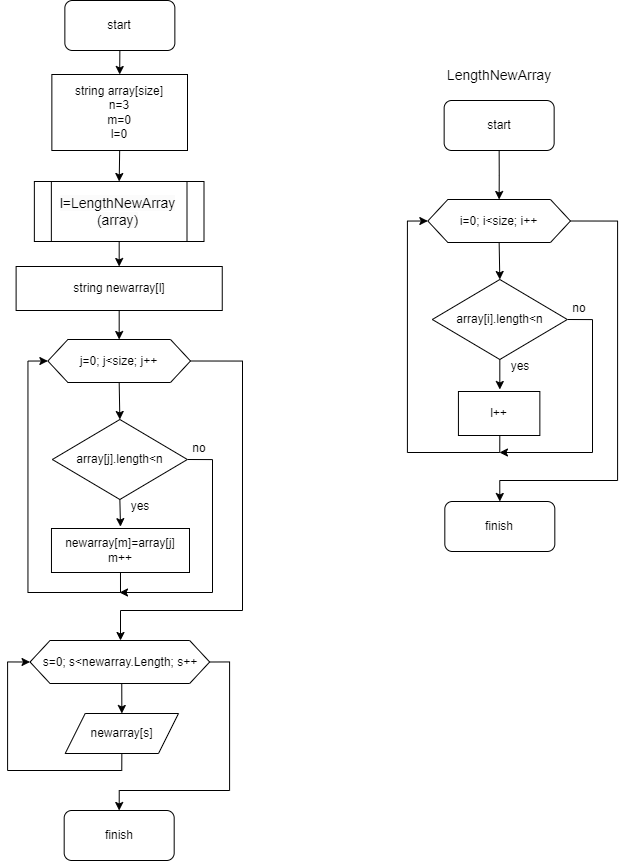

The diagram above was exported from draw.io. Its source (the exported page's mxGraphModel, read from the mxfile embedded in the PNG):
<mxGraphModel dx="2711" dy="1116" grid="1" gridSize="10" guides="1" tooltips="1" connect="1" arrows="1" fold="1" page="1" pageScale="1" pageWidth="827" pageHeight="1169" math="0" shadow="0">
  <root>
    <mxCell id="0" />
    <mxCell id="1" parent="0" />
    <mxCell id="bnFbfTLAbgT-6xTavV2e-9" style="edgeStyle=orthogonalEdgeStyle;rounded=0;orthogonalLoop=1;jettySize=auto;html=1;exitX=0.5;exitY=1;exitDx=0;exitDy=0;entryX=0.5;entryY=0;entryDx=0;entryDy=0;" parent="1" source="bnFbfTLAbgT-6xTavV2e-2" target="bnFbfTLAbgT-6xTavV2e-3" edge="1">
      <mxGeometry relative="1" as="geometry" />
    </mxCell>
    <mxCell id="bnFbfTLAbgT-6xTavV2e-2" value="start" style="rounded=1;whiteSpace=wrap;html=1;" parent="1" vertex="1">
      <mxGeometry x="-652.6400000000001" y="40" width="110" height="50" as="geometry" />
    </mxCell>
    <mxCell id="sLBUfcY8SYvtc62uizcl-27" style="edgeStyle=orthogonalEdgeStyle;rounded=0;orthogonalLoop=1;jettySize=auto;html=1;exitX=0.5;exitY=1;exitDx=0;exitDy=0;entryX=0.5;entryY=0;entryDx=0;entryDy=0;" edge="1" parent="1" source="bnFbfTLAbgT-6xTavV2e-3" target="sLBUfcY8SYvtc62uizcl-1">
      <mxGeometry relative="1" as="geometry" />
    </mxCell>
    <mxCell id="bnFbfTLAbgT-6xTavV2e-3" value="string array[size]&lt;div&gt;n=3&lt;/div&gt;&lt;div&gt;m=0&lt;/div&gt;&lt;div&gt;l=0&lt;/div&gt;" style="rounded=0;whiteSpace=wrap;html=1;" parent="1" vertex="1">
      <mxGeometry x="-665.64" y="114" width="135.64" height="76" as="geometry" />
    </mxCell>
    <mxCell id="bnFbfTLAbgT-6xTavV2e-12" style="edgeStyle=orthogonalEdgeStyle;rounded=0;orthogonalLoop=1;jettySize=auto;html=1;exitX=0.5;exitY=1;exitDx=0;exitDy=0;entryX=0.5;entryY=-0.042;entryDx=0;entryDy=0;entryPerimeter=0;" parent="1" source="bnFbfTLAbgT-6xTavV2e-5" target="sLBUfcY8SYvtc62uizcl-42" edge="1">
      <mxGeometry relative="1" as="geometry">
        <mxPoint x="-597.6400000000001" y="569" as="targetPoint" />
      </mxGeometry>
    </mxCell>
    <mxCell id="bnFbfTLAbgT-6xTavV2e-17" style="edgeStyle=orthogonalEdgeStyle;rounded=0;orthogonalLoop=1;jettySize=auto;html=1;exitX=1;exitY=0.5;exitDx=0;exitDy=0;" parent="1" source="bnFbfTLAbgT-6xTavV2e-5" edge="1">
      <mxGeometry relative="1" as="geometry">
        <mxPoint x="-598" y="632" as="targetPoint" />
        <Array as="points">
          <mxPoint x="-505" y="499" />
          <mxPoint x="-505" y="632" />
        </Array>
      </mxGeometry>
    </mxCell>
    <mxCell id="bnFbfTLAbgT-6xTavV2e-5" value="array[j].length&amp;lt;n" style="rhombus;whiteSpace=wrap;html=1;" parent="1" vertex="1">
      <mxGeometry x="-665.1400000000001" y="459" width="135" height="80" as="geometry" />
    </mxCell>
    <mxCell id="bnFbfTLAbgT-6xTavV2e-15" value="yes" style="text;html=1;align=center;verticalAlign=middle;whiteSpace=wrap;rounded=0;" parent="1" vertex="1">
      <mxGeometry x="-606.6400000000001" y="531" width="60" height="30" as="geometry" />
    </mxCell>
    <mxCell id="bnFbfTLAbgT-6xTavV2e-18" value="no" style="text;html=1;align=center;verticalAlign=middle;whiteSpace=wrap;rounded=0;" parent="1" vertex="1">
      <mxGeometry x="-547.6400000000001" y="473" width="60" height="30" as="geometry" />
    </mxCell>
    <mxCell id="bnFbfTLAbgT-6xTavV2e-63" value="finish" style="rounded=1;whiteSpace=wrap;html=1;" parent="1" vertex="1">
      <mxGeometry x="-653.3200000000002" y="850" width="110" height="50" as="geometry" />
    </mxCell>
    <mxCell id="LTEPK1-DbAZotH-ZBnSF-3" style="edgeStyle=orthogonalEdgeStyle;rounded=0;orthogonalLoop=1;jettySize=auto;html=1;exitX=0.5;exitY=1;exitDx=0;exitDy=0;entryX=0.5;entryY=0;entryDx=0;entryDy=0;" parent="1" source="LTEPK1-DbAZotH-ZBnSF-1" target="bnFbfTLAbgT-6xTavV2e-5" edge="1">
      <mxGeometry relative="1" as="geometry" />
    </mxCell>
    <mxCell id="LTEPK1-DbAZotH-ZBnSF-5" style="edgeStyle=orthogonalEdgeStyle;rounded=0;orthogonalLoop=1;jettySize=auto;html=1;exitX=1;exitY=0.5;exitDx=0;exitDy=0;" parent="1" source="LTEPK1-DbAZotH-ZBnSF-1" edge="1">
      <mxGeometry relative="1" as="geometry">
        <mxPoint x="-597" y="680" as="targetPoint" />
        <Array as="points">
          <mxPoint x="-475" y="401" />
          <mxPoint x="-475" y="650" />
          <mxPoint x="-597" y="650" />
        </Array>
      </mxGeometry>
    </mxCell>
    <mxCell id="LTEPK1-DbAZotH-ZBnSF-1" value="j=0; j&amp;lt;size; j++" style="shape=hexagon;perimeter=hexagonPerimeter2;whiteSpace=wrap;html=1;fixedSize=1;" parent="1" vertex="1">
      <mxGeometry x="-669.63" y="379" width="142.63" height="43" as="geometry" />
    </mxCell>
    <mxCell id="sLBUfcY8SYvtc62uizcl-28" style="edgeStyle=orthogonalEdgeStyle;rounded=0;orthogonalLoop=1;jettySize=auto;html=1;exitX=0.5;exitY=1;exitDx=0;exitDy=0;entryX=0.5;entryY=0;entryDx=0;entryDy=0;" edge="1" parent="1" source="sLBUfcY8SYvtc62uizcl-1" target="sLBUfcY8SYvtc62uizcl-25">
      <mxGeometry relative="1" as="geometry" />
    </mxCell>
    <mxCell id="sLBUfcY8SYvtc62uizcl-1" value="&lt;span style=&quot;color: rgb(0, 0, 0); font-family: Helvetica; font-size: 14px; font-style: normal; font-variant-ligatures: normal; font-variant-caps: normal; font-weight: 400; letter-spacing: normal; orphans: 2; text-align: center; text-indent: 0px; text-transform: none; widows: 2; word-spacing: 0px; -webkit-text-stroke-width: 0px; background-color: rgb(251, 251, 251); text-decoration-thickness: initial; text-decoration-style: initial; text-decoration-color: initial; float: none; display: inline !important;&quot;&gt;l=LengthNewArray (array)&lt;/span&gt;" style="shape=process;whiteSpace=wrap;html=1;backgroundOutline=1;" vertex="1" parent="1">
      <mxGeometry x="-683.14" y="221" width="169.64" height="60" as="geometry" />
    </mxCell>
    <mxCell id="sLBUfcY8SYvtc62uizcl-31" style="edgeStyle=orthogonalEdgeStyle;rounded=0;orthogonalLoop=1;jettySize=auto;html=1;exitX=0.5;exitY=1;exitDx=0;exitDy=0;entryX=0.5;entryY=0;entryDx=0;entryDy=0;" edge="1" parent="1" source="sLBUfcY8SYvtc62uizcl-11" target="sLBUfcY8SYvtc62uizcl-20">
      <mxGeometry relative="1" as="geometry" />
    </mxCell>
    <mxCell id="sLBUfcY8SYvtc62uizcl-11" value="start" style="rounded=1;whiteSpace=wrap;html=1;" vertex="1" parent="1">
      <mxGeometry x="-273.3500000000001" y="140" width="110" height="50" as="geometry" />
    </mxCell>
    <mxCell id="sLBUfcY8SYvtc62uizcl-12" style="edgeStyle=orthogonalEdgeStyle;rounded=0;orthogonalLoop=1;jettySize=auto;html=1;exitX=0.5;exitY=1;exitDx=0;exitDy=0;entryX=0.5;entryY=0;entryDx=0;entryDy=0;" edge="1" source="sLBUfcY8SYvtc62uizcl-14" parent="1">
      <mxGeometry relative="1" as="geometry">
        <mxPoint x="-217.68000000000006" y="429" as="targetPoint" />
      </mxGeometry>
    </mxCell>
    <mxCell id="sLBUfcY8SYvtc62uizcl-13" style="edgeStyle=orthogonalEdgeStyle;rounded=0;orthogonalLoop=1;jettySize=auto;html=1;exitX=1;exitY=0.5;exitDx=0;exitDy=0;" edge="1" source="sLBUfcY8SYvtc62uizcl-14" parent="1">
      <mxGeometry relative="1" as="geometry">
        <mxPoint x="-218.04000000000002" y="492" as="targetPoint" />
        <Array as="points">
          <mxPoint x="-125.04" y="359" />
          <mxPoint x="-125.04" y="492" />
        </Array>
      </mxGeometry>
    </mxCell>
    <mxCell id="sLBUfcY8SYvtc62uizcl-14" value="array[i].length&amp;lt;n" style="rhombus;whiteSpace=wrap;html=1;" vertex="1" parent="1">
      <mxGeometry x="-285.18000000000006" y="319" width="135" height="80" as="geometry" />
    </mxCell>
    <mxCell id="sLBUfcY8SYvtc62uizcl-15" style="edgeStyle=orthogonalEdgeStyle;rounded=0;orthogonalLoop=1;jettySize=auto;html=1;exitX=0.5;exitY=1;exitDx=0;exitDy=0;entryX=0;entryY=0.5;entryDx=0;entryDy=0;" edge="1" target="sLBUfcY8SYvtc62uizcl-20" parent="1">
      <mxGeometry relative="1" as="geometry">
        <Array as="points">
          <mxPoint x="-218.04000000000002" y="492" />
          <mxPoint x="-310.04" y="492" />
          <mxPoint x="-310.04" y="261" />
        </Array>
        <mxPoint x="-217.68000000000006" y="469" as="sourcePoint" />
      </mxGeometry>
    </mxCell>
    <mxCell id="sLBUfcY8SYvtc62uizcl-17" value="yes" style="text;html=1;align=center;verticalAlign=middle;whiteSpace=wrap;rounded=0;" vertex="1" parent="1">
      <mxGeometry x="-226.68000000000006" y="391" width="60" height="30" as="geometry" />
    </mxCell>
    <mxCell id="sLBUfcY8SYvtc62uizcl-18" value="no" style="text;html=1;align=center;verticalAlign=middle;whiteSpace=wrap;rounded=0;" vertex="1" parent="1">
      <mxGeometry x="-167.68000000000006" y="333" width="60" height="30" as="geometry" />
    </mxCell>
    <mxCell id="sLBUfcY8SYvtc62uizcl-19" style="edgeStyle=orthogonalEdgeStyle;rounded=0;orthogonalLoop=1;jettySize=auto;html=1;exitX=0.5;exitY=1;exitDx=0;exitDy=0;entryX=0.5;entryY=0;entryDx=0;entryDy=0;" edge="1" source="sLBUfcY8SYvtc62uizcl-20" target="sLBUfcY8SYvtc62uizcl-14" parent="1">
      <mxGeometry relative="1" as="geometry" />
    </mxCell>
    <mxCell id="sLBUfcY8SYvtc62uizcl-32" style="edgeStyle=orthogonalEdgeStyle;rounded=0;orthogonalLoop=1;jettySize=auto;html=1;exitX=1;exitY=0.5;exitDx=0;exitDy=0;entryX=0.5;entryY=0;entryDx=0;entryDy=0;" edge="1" parent="1" source="sLBUfcY8SYvtc62uizcl-20" target="sLBUfcY8SYvtc62uizcl-29">
      <mxGeometry relative="1" as="geometry">
        <Array as="points">
          <mxPoint x="-100" y="261" />
          <mxPoint x="-100" y="520" />
          <mxPoint x="-218" y="520" />
        </Array>
      </mxGeometry>
    </mxCell>
    <mxCell id="sLBUfcY8SYvtc62uizcl-20" value="i=0; i&amp;lt;size; i++" style="shape=hexagon;perimeter=hexagonPerimeter2;whiteSpace=wrap;html=1;fixedSize=1;" vertex="1" parent="1">
      <mxGeometry x="-289.67" y="239" width="142.63" height="43" as="geometry" />
    </mxCell>
    <mxCell id="sLBUfcY8SYvtc62uizcl-22" value="&lt;font style=&quot;font-size: 14px;&quot;&gt;LengthNewArray&lt;/font&gt;" style="text;html=1;align=center;verticalAlign=middle;whiteSpace=wrap;rounded=0;" vertex="1" parent="1">
      <mxGeometry x="-276.86" y="100" width="118.36" height="30" as="geometry" />
    </mxCell>
    <mxCell id="sLBUfcY8SYvtc62uizcl-47" style="edgeStyle=orthogonalEdgeStyle;rounded=0;orthogonalLoop=1;jettySize=auto;html=1;exitX=0.5;exitY=1;exitDx=0;exitDy=0;entryX=0.5;entryY=0;entryDx=0;entryDy=0;" edge="1" parent="1" source="sLBUfcY8SYvtc62uizcl-25" target="LTEPK1-DbAZotH-ZBnSF-1">
      <mxGeometry relative="1" as="geometry" />
    </mxCell>
    <mxCell id="sLBUfcY8SYvtc62uizcl-25" value="string newarray[l]" style="rounded=0;whiteSpace=wrap;html=1;" vertex="1" parent="1">
      <mxGeometry x="-701.39" y="306" width="206.14" height="44" as="geometry" />
    </mxCell>
    <mxCell id="sLBUfcY8SYvtc62uizcl-29" value="finish" style="rounded=1;whiteSpace=wrap;html=1;" vertex="1" parent="1">
      <mxGeometry x="-272.6800000000001" y="541" width="110" height="50" as="geometry" />
    </mxCell>
    <mxCell id="sLBUfcY8SYvtc62uizcl-30" value="l++" style="rounded=0;whiteSpace=wrap;html=1;" vertex="1" parent="1">
      <mxGeometry x="-259.07" y="431" width="81.43" height="44" as="geometry" />
    </mxCell>
    <mxCell id="sLBUfcY8SYvtc62uizcl-49" style="edgeStyle=orthogonalEdgeStyle;rounded=0;orthogonalLoop=1;jettySize=auto;html=1;exitX=0.5;exitY=1;exitDx=0;exitDy=0;entryX=0;entryY=0.5;entryDx=0;entryDy=0;" edge="1" parent="1" source="sLBUfcY8SYvtc62uizcl-37" target="sLBUfcY8SYvtc62uizcl-41">
      <mxGeometry relative="1" as="geometry">
        <Array as="points">
          <mxPoint x="-596" y="810" />
          <mxPoint x="-710" y="810" />
          <mxPoint x="-710" y="702" />
        </Array>
      </mxGeometry>
    </mxCell>
    <mxCell id="sLBUfcY8SYvtc62uizcl-37" value="newarray[s]" style="shape=parallelogram;perimeter=parallelogramPerimeter;whiteSpace=wrap;html=1;fixedSize=1;" vertex="1" parent="1">
      <mxGeometry x="-652.31" y="753" width="113.31" height="40" as="geometry" />
    </mxCell>
    <mxCell id="sLBUfcY8SYvtc62uizcl-50" style="edgeStyle=orthogonalEdgeStyle;rounded=0;orthogonalLoop=1;jettySize=auto;html=1;exitX=1;exitY=0.5;exitDx=0;exitDy=0;entryX=0.5;entryY=0;entryDx=0;entryDy=0;" edge="1" parent="1" source="sLBUfcY8SYvtc62uizcl-41" target="bnFbfTLAbgT-6xTavV2e-63">
      <mxGeometry relative="1" as="geometry">
        <Array as="points">
          <mxPoint x="-488" y="702" />
          <mxPoint x="-488" y="830" />
          <mxPoint x="-598" y="830" />
        </Array>
      </mxGeometry>
    </mxCell>
    <mxCell id="sLBUfcY8SYvtc62uizcl-51" style="edgeStyle=orthogonalEdgeStyle;rounded=0;orthogonalLoop=1;jettySize=auto;html=1;exitX=0.5;exitY=1;exitDx=0;exitDy=0;entryX=0.5;entryY=0;entryDx=0;entryDy=0;" edge="1" parent="1" source="sLBUfcY8SYvtc62uizcl-41" target="sLBUfcY8SYvtc62uizcl-37">
      <mxGeometry relative="1" as="geometry" />
    </mxCell>
    <mxCell id="sLBUfcY8SYvtc62uizcl-41" value="s=0; s&amp;lt;newarray.Length; s++" style="shape=hexagon;perimeter=hexagonPerimeter2;whiteSpace=wrap;html=1;fixedSize=1;" vertex="1" parent="1">
      <mxGeometry x="-687.46" y="680" width="179.63" height="43" as="geometry" />
    </mxCell>
    <mxCell id="sLBUfcY8SYvtc62uizcl-44" style="edgeStyle=orthogonalEdgeStyle;rounded=0;orthogonalLoop=1;jettySize=auto;html=1;exitX=0.5;exitY=1;exitDx=0;exitDy=0;entryX=0;entryY=0.5;entryDx=0;entryDy=0;" edge="1" parent="1" source="sLBUfcY8SYvtc62uizcl-42" target="LTEPK1-DbAZotH-ZBnSF-1">
      <mxGeometry relative="1" as="geometry" />
    </mxCell>
    <mxCell id="sLBUfcY8SYvtc62uizcl-42" value="newarray[m]=array[j]&lt;br&gt;m++" style="rounded=0;whiteSpace=wrap;html=1;" vertex="1" parent="1">
      <mxGeometry x="-666.03" y="568" width="138.03" height="44" as="geometry" />
    </mxCell>
  </root>
</mxGraphModel>